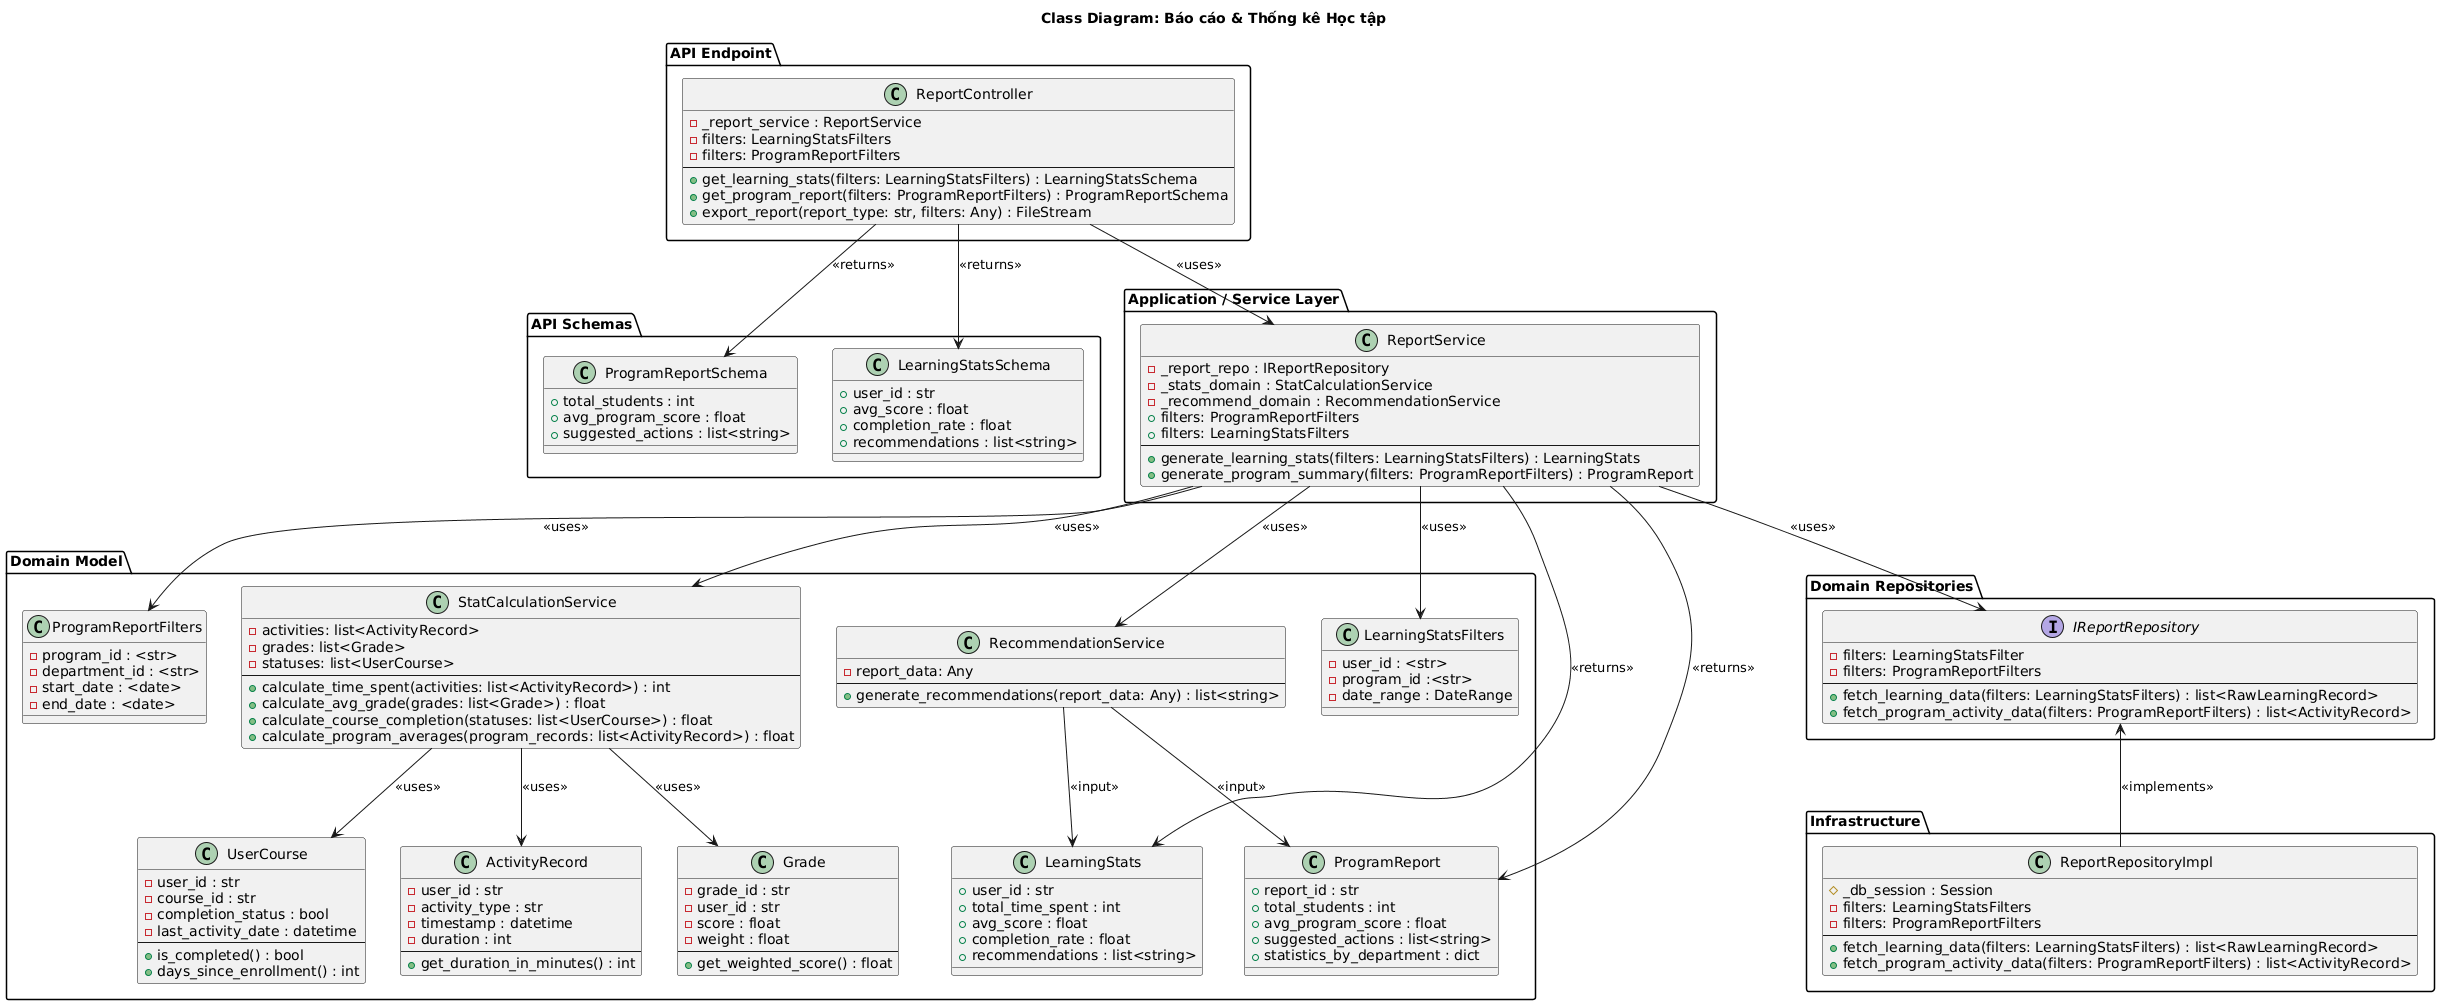

The diagram above was rendered by PlantUML. Its source (embedded in the PNG):
@startuml
title Class Diagram: Báo cáo & Thống kê Học tập
skinparam classAttributeIconVisible true

' ====================================================================
' 1. API Endpoint
' ====================================================================
package "API Endpoint" {
  class ReportController {
    - _report_service : ReportService
    - filters: LearningStatsFilters
    - filters: ProgramReportFilters
    --
    + get_learning_stats(filters: LearningStatsFilters) : LearningStatsSchema
    + get_program_report(filters: ProgramReportFilters) : ProgramReportSchema
    + export_report(report_type: str, filters: Any) : FileStream
  }
}

' ====================================================================
' 2. API Schemas
' ====================================================================
package "API Schemas" {
  class LearningStatsSchema {
    + user_id : str
    + avg_score : float
    + completion_rate : float
    + recommendations : list<string>
  }

  class ProgramReportSchema {
    + total_students : int
    + avg_program_score : float
    + suggested_actions : list<string>
  }
}

' ====================================================================
' 3. Application / Service Layer
' ====================================================================
package "Application / Service Layer" {
  class ReportService {
    - _report_repo : IReportRepository
    - _stats_domain : StatCalculationService
    - _recommend_domain : RecommendationService
    + filters: ProgramReportFilters
    + filters: LearningStatsFilters
    --
    + generate_learning_stats(filters: LearningStatsFilters) : LearningStats
    + generate_program_summary(filters: ProgramReportFilters) : ProgramReport
  }
}

' ====================================================================
' 4. Domain Repositories (Ports)
' ====================================================================
package "Domain Repositories" {
  interface IReportRepository {
    - filters: LearningStatsFilter
    - filters: ProgramReportFilters
    --
    + fetch_learning_data(filters: LearningStatsFilters) : list<RawLearningRecord>
    + fetch_program_activity_data(filters: ProgramReportFilters) : list<ActivityRecord>
  }
}

' ====================================================================
' 5. Infrastructure (Adapters / Repository Impl)
' ====================================================================
package "Infrastructure" {
  class ReportRepositoryImpl {
    # _db_session : Session 
    - filters: LearningStatsFilters
    - filters: ProgramReportFilters
    --
    + fetch_learning_data(filters: LearningStatsFilters) : list<RawLearningRecord>
    + fetch_program_activity_data(filters: ProgramReportFilters) : list<ActivityRecord>
  }
}

' ====================================================================
' 6. Domain Model
' ====================================================================
package "Domain Model" {
  class StatCalculationService {
    - activities: list<ActivityRecord>
    - grades: list<Grade>
    - statuses: list<UserCourse>
    --
    + calculate_time_spent(activities: list<ActivityRecord>) : int
    + calculate_avg_grade(grades: list<Grade>) : float
    + calculate_course_completion(statuses: list<UserCourse>) : float
    + calculate_program_averages(program_records: list<ActivityRecord>) : float
  }

  class RecommendationService {
    - report_data: Any
    --
    + generate_recommendations(report_data: Any) : list<string>
  }

  class LearningStats {
    + user_id : str
    + total_time_spent : int
    + avg_score : float
    + completion_rate : float
    + recommendations : list<string>
  }
  
  class ProgramReport {
    + report_id : str
    + total_students : int
    + avg_program_score : float
    + suggested_actions : list<string>
    + statistics_by_department : dict
  }

  class LearningStatsFilters {
    - user_id : <str>
    - program_id :<str>
    - date_range : DateRange
  }
  
  class ProgramReportFilters {
    - program_id : <str>
    - department_id : <str>
    - start_date : <date>
    - end_date : <date>
  }
  
  class ActivityRecord {
    - user_id : str
    - activity_type : str
    - timestamp : datetime
    - duration : int
    --
    + get_duration_in_minutes() : int
  }
  
  class Grade {
    - grade_id : str
    - user_id : str
    - score : float
    - weight : float
    --
    + get_weighted_score() : float
  }

  class UserCourse {
    - user_id : str
    - course_id : str
    - completion_status : bool
    - last_activity_date : datetime
    --
    + is_completed() : bool
    + days_since_enrollment() : int
  }
}

' ====================================================================
' Relationships (all straight arrows)
' ====================================================================
ReportRepositoryImpl -up-> IReportRepository : <<implements>>

ReportController --> ReportService : <<uses>>
ReportController --> LearningStatsSchema : <<returns>>
ReportController --> ProgramReportSchema : <<returns>>

ReportService --> StatCalculationService : <<uses>>
ReportService --> RecommendationService : <<uses>>
ReportService --> IReportRepository : <<uses>>

ReportService --> ProgramReportFilters : <<uses>>
ReportService --> LearningStatsFilters : <<uses>>

ReportService --> LearningStats : <<returns>>
ReportService --> ProgramReport : <<returns>>

RecommendationService --> LearningStats : <<input>>
RecommendationService --> ProgramReport : <<input>>

StatCalculationService --> ActivityRecord : <<uses>>
StatCalculationService --> Grade : <<uses>>
StatCalculationService --> UserCourse : <<uses>>
@enduml